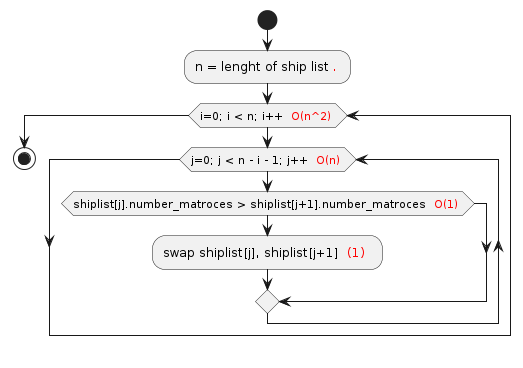

The diagram above was rendered by PlantUML. Its source (embedded in the PNG):
@startuml
start



:n = lenght of ship list<font color=red> . </font>;
while (i=0; i < n; i++ <font color=red> O(n^2) </font>)
  while (j=0; j < n - i - 1; j++ <font color=red> O(n) </font>)
    if (shiplist[j].number_matroces > shiplist[j+1].number_matroces <font color=red> O(1) </font>)
      :swap shiplist[j], shiplist[j+1] <font color=red> (1) </font> ;
    endif
  endwhile
endwhile

stop
@enduml